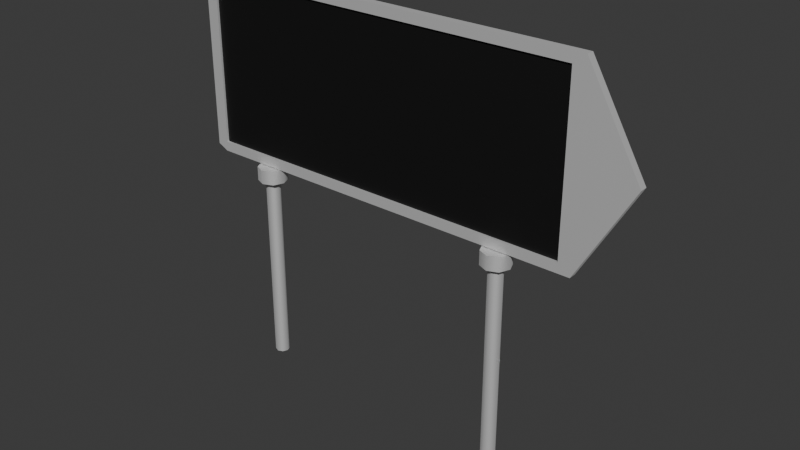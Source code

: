 # Source: prop_roadSign.blend  (saved by Blender 4.2.66; exported with 4.5.12 LTS)
import bpy
from mathutils import Matrix  # noqa: F401  (used for matrix-valued properties, if any)

bpy.ops.wm.read_factory_settings(use_empty=True)
scene = bpy.context.scene
scene.name = 'Scene'

# ---- collections
col_collection = bpy.data.collections.new('Collection'); scene.collection.children.link(col_collection)
col_character = bpy.data.collections.new('Character')  # instanced only; not linked into the scene

# ---- materials (node trees are filled in below, after node groups)
mat_metal = bpy.data.materials.new('Metal')
mat_screen = bpy.data.materials.new('Screen')

# ---- node groups
ng_smooth_by_angle = bpy.data.node_groups.new('Smooth by Angle', 'GeometryNodeTree')
_s = ng_smooth_by_angle.interface.new_socket(name='Mesh', in_out='OUTPUT', socket_type='NodeSocketGeometry')
_s = ng_smooth_by_angle.interface.new_socket(name='Mesh', in_out='INPUT', socket_type='NodeSocketGeometry')
_s = ng_smooth_by_angle.interface.new_socket(name='Angle', in_out='INPUT', socket_type='NodeSocketFloat')
_s.subtype = 'ANGLE'
_s.default_value = 0.5236
_s.min_value = 0.0
_s.max_value = 3.142
_s.description = 'Maximum face angle for smooth edges'
_s = ng_smooth_by_angle.interface.new_socket(name='Ignore Sharpness', in_out='INPUT', socket_type='NodeSocketBool')
_s.force_non_field = True
ng_smooth_by_angle.description = 'Set the sharpness of mesh edges based on the angle between the neighboring faces'
ng_smooth_by_angle.is_modifier = True
_N = ng_smooth_by_angle.nodes; _L = ng_smooth_by_angle.links
n0 = _N.new('GeometryNodeSetShadeSmooth'); n0.name = 'Set Shade Smooth'; n0.location = (120, -80)
n0.domain = 'EDGE'
n1 = _N.new('GeometryNodeSetShadeSmooth'); n1.name = 'Set Shade Smooth.001'; n1.location = (300, -80)
n2 = _N.new('NodeGroupOutput'); n2.name = 'Group Output'; n2.location = (480, -80)
n3 = _N.new('GeometryNodeInputMeshEdgeAngle'); n3.name = 'Edge Angle'; n3.location = (-440, -240)
n4 = _N.new('NodeGroupInput'); n4.name = 'Group Input'; n4.location = (-80, -80)
n5 = _N.new('GeometryNodeInputEdgeSmooth'); n5.name = 'Is Edge Smooth'; n5.location = (-260, -120)
n6 = _N.new('GeometryNodeInputShadeSmooth'); n6.name = 'Is Shade Smooth'; n6.location = (-440, -397)
n7 = _N.new('FunctionNodeCompare'); n7.name = 'Compare'; n7.location = (-260, -260)
n7.operation = 'LESS_EQUAL'
n7.inputs[6].default_value = (0.0, 0.0, 0.0, 0.0)
n7.inputs[7].default_value = (0.0, 0.0, 0.0, 0.0)
n8 = _N.new('FunctionNodeBooleanMath'); n8.name = 'Boolean Math.001'; n8.location = (-80, -260)
n9 = _N.new('NodeGroupInput'); n9.name = 'Group Input.001'; n9.location = (-440, -329)
n10 = _N.new('NodeGroupInput'); n10.name = 'Group Input.002'; n10.location = (-259, -189)
n11 = _N.new('FunctionNodeBooleanMath'); n11.name = 'Boolean Math'; n11.location = (-80, -149)
n11.operation = 'OR'
n12 = _N.new('FunctionNodeBooleanMath'); n12.name = 'Boolean Math.002'; n12.location = (-260, -380)
n12.operation = 'OR'
n13 = _N.new('NodeGroupInput'); n13.name = 'Group Input.003'; n13.location = (-440, -460)
_L.new(n3.outputs[0], n7.inputs[0])
_L.new(n1.outputs[0], n2.inputs[0])
_L.new(n9.outputs[1], n7.inputs[1])
_L.new(n7.outputs[0], n8.inputs[0])
_L.new(n4.outputs[0], n0.inputs[0])
_L.new(n0.outputs[0], n1.inputs[0])
_L.new(n8.outputs[0], n0.inputs[2])
_L.new(n10.outputs[2], n11.inputs[1])
_L.new(n5.outputs[0], n11.inputs[0])
_L.new(n11.outputs[0], n0.inputs[1])
_L.new(n13.outputs[2], n12.inputs[1])
_L.new(n6.outputs[0], n12.inputs[0])
_L.new(n12.outputs[0], n8.inputs[1])
n2.is_active_output = True

# ---- material node trees
mat_metal.use_nodes = True; mat_metal.node_tree.nodes.clear()
_N = mat_metal.node_tree.nodes; _L = mat_metal.node_tree.links
n0 = _N.new('ShaderNodeBsdfPrincipled'); n0.name = 'Principled BSDF'; n0.location = (10, 300)
n0.inputs[1].default_value = 1.0
n0.inputs[2].default_value = 0.8127
n1 = _N.new('ShaderNodeOutputMaterial'); n1.name = 'Material Output'; n1.location = (300, 300)
_L.new(n0.outputs[0], n1.inputs[0])
n1.is_active_output = True
mat_screen.use_nodes = True; mat_screen.node_tree.nodes.clear()
_N = mat_screen.node_tree.nodes; _L = mat_screen.node_tree.links
n0 = _N.new('ShaderNodeBsdfPrincipled'); n0.name = 'Principled BSDF'; n0.location = (10, 300)
n0.inputs[0].default_value = (0.0, 0.0, 0.0, 1.0)
n0.inputs[2].default_value = 0.6718
n1 = _N.new('ShaderNodeOutputMaterial'); n1.name = 'Material Output'; n1.location = (300, 300)
_L.new(n0.outputs[0], n1.inputs[0])
n1.is_active_output = True

# ---- world
world_world = bpy.data.worlds.new('World'); scene.world = world_world
world_world.use_nodes = True; world_world.node_tree.nodes.clear()
_N = world_world.node_tree.nodes; _L = world_world.node_tree.links
n0 = _N.new('ShaderNodeOutputWorld'); n0.name = 'World Output'; n0.location = (300, 300)
n1 = _N.new('ShaderNodeBackground'); n1.name = 'Background'; n1.location = (10, 300)
n1.inputs[0].default_value = (0.05088, 0.05088, 0.05088, 1.0)
_L.new(n1.outputs[0], n0.inputs[0])
n0.is_active_output = True
world_world.color = (0.05088, 0.05088, 0.05088)
world_world.sun_shadow_jitter_overblur = 0.0

# ---- meshes
me_cylinder = bpy.data.meshes.new('Cylinder')
me_cylinder.from_pydata([(-2.043e-09, -0.02714, 0.0), (-2.043e-09, -0.02714, 0.7355), (-0.01919, -0.01919, 0.0), (-0.01919, -0.01919, 0.7355), (-0.02714, 0.0, 0.0), (-0.02714, 0.0, 0.7355), (-0.01919, 0.01919, 0.0), (-0.01919, 0.01919, 0.7355), (-2.043e-09, 0.02714, 0.0), (-2.043e-09, 0.02714, 0.7355), (0.01919, 0.01919, 0.0), (0.01919, 0.01919, 0.7355), (0.02714, 0.0, 0.0), (0.02714, 0.0, 0.7355), (0.01919, -0.01919, 0.0), (0.01919, -0.01919, 0.7355), (-0.01919, -0.01919, 0.7891), (-2.602e-08, -0.02714, 0.7891), (-0.02714, 0.0, 0.7891), (-0.01919, 0.01919, 0.7891), (-2.602e-08, 0.02714, 0.7891), (0.01919, 0.01919, 0.7891), (0.02714, 0.0, 0.7891), (0.01919, -0.01919, 0.7891), (-0.03871, -0.03871, 0.7355), (2.241e-10, -0.05474, 0.7355), (-0.05474, 0.0, 0.7355), (-0.03871, 0.03871, 0.7355), (2.241e-10, 0.05474, 0.7355), (0.03871, 0.03871, 0.7355), (0.05474, 0.0, 0.7355), (0.03871, -0.03871, 0.7355), (-0.03871, -0.03871, 0.7891), (-3.056e-08, -0.05474, 0.7891), (-0.05474, 0.0, 0.7891), (-0.03871, 0.03871, 0.7891), (-3.056e-08, 0.05474, 0.7891), (0.03871, 0.03871, 0.7891), (0.05474, 0.0, 0.7891), (0.03871, -0.03871, 0.7891)], [], [(0, 1, 3, 2), (2, 3, 5, 4), (4, 5, 7, 6), (6, 7, 9, 8), (8, 9, 11, 10), (10, 11, 13, 12), (5, 3, 24, 26), (12, 13, 15, 14), (14, 15, 1, 0), (16, 17, 23, 22, 21, 20, 19, 18), (19, 20, 36, 35), (18, 19, 35, 34), (9, 7, 27, 28), (16, 18, 34, 32), (13, 11, 29, 30), (17, 16, 32, 33), (23, 17, 33, 39), (28, 27, 35, 36), (31, 30, 38, 39), (26, 24, 32, 34), (29, 28, 36, 37), (25, 31, 39, 33), (24, 25, 33, 32), (27, 26, 34, 35), (30, 29, 37, 38), (15, 13, 30, 31), (20, 21, 37, 36), (11, 9, 28, 29), (21, 22, 38, 37), (22, 23, 39, 38), (7, 5, 26, 27), (1, 15, 31, 25), (3, 1, 25, 24)])
me_cylinder.polygons.foreach_set('use_smooth', [True] * 33)
_k = set([(1, 15), (24, 25), (24, 26), (25, 31), (26, 27), (27, 28), (28, 29), (29, 30), (30, 31), (32, 33), (32, 34), (33, 39), (34, 35), (35, 36), (36, 37), (37, 38), (38, 39)])
me_cylinder.attributes.new('sharp_edge', 'BOOLEAN', 'EDGE').data.foreach_set('value', [ (min(e.vertices), max(e.vertices)) in _k for e in me_cylinder.edges])
_uv = me_cylinder.uv_layers.new(name='UVMap')
_uv.uv.foreach_set('vector', [1.0, 0.5, 1.0, 1.0, 0.875, 1.0, 0.875, 0.5, 0.875, 0.5, 0.875, 1.0, 0.75, 1.0, 0.75, 0.5, 0.75, 0.5, 0.75, 1.0, 0.625, 1.0, 0.625, 0.5, 0.625, 0.5, 0.625, 1.0, 0.5, 1.0, 0.5, 0.5, 0.5, 0.5, 0.5, 1.0, 0.375, 1.0, 0.375, 0.5, 0.375, 0.5, 0.375, 1.0, 0.25, 1.0, 0.25, 0.5, 0.75, 1.0, 0.875, 1.0, 0.875, 1.0, 0.75, 1.0, 0.25, 0.5, 0.25, 1.0, 0.125, 1.0, 0.125, 0.5, 0.125, 0.5, 0.125, 1.0, 0.0, 1.0, 0.0, 0.5, 0.4197, 0.4197, 0.25, 0.49, 0.08029, 0.4197, 0.01, 0.25, 0.08029, 0.08029, 0.25, 0.01, 0.4197, 0.08029, 0.49, 0.25, 0.4197, 0.08029, 0.25, 0.01, 0.25, 0.01, 0.4197, 0.08029, 0.49, 0.25, 0.4197, 0.08029, 0.4197, 0.08029, 0.49, 0.25, 0.5, 1.0, 0.625, 1.0, 0.625, 1.0, 0.5, 1.0, 0.4197, 0.4197, 0.49, 0.25, 0.49, 0.25, 0.4197, 0.4197, 0.25, 1.0, 0.375, 1.0, 0.375, 1.0, 0.25, 1.0, 0.25, 0.49, 0.4197, 0.4197, 0.4197, 0.4197, 0.25, 0.49, 0.08029, 0.4197, 0.25, 0.49, 0.25, 0.49, 0.08029, 0.4197, 0.5, 1.0, 0.625, 1.0, 0.625, 1.0, 0.5, 1.0, 0.125, 1.0, 0.25, 1.0, 0.25, 1.0, 0.125, 1.0, 0.75, 1.0, 0.875, 1.0, 0.875, 1.0, 0.75, 1.0, 0.375, 1.0, 0.5, 1.0, 0.5, 1.0, 0.375, 1.0, 0.0, 1.0, 0.125, 1.0, 0.125, 1.0, 0.0, 1.0, 0.875, 1.0, 1.0, 1.0, 1.0, 1.0, 0.875, 1.0, 0.625, 1.0, 0.75, 1.0, 0.75, 1.0, 0.625, 1.0, 0.25, 1.0, 0.375, 1.0, 0.375, 1.0, 0.25, 1.0, 0.125, 1.0, 0.25, 1.0, 0.25, 1.0, 0.125, 1.0, 0.25, 0.01, 0.08029, 0.08029, 0.08029, 0.08029, 0.25, 0.01, 0.375, 1.0, 0.5, 1.0, 0.5, 1.0, 0.375, 1.0, 0.08029, 0.08029, 0.01, 0.25, 0.01, 0.25, 0.08029, 0.08029, 0.01, 0.25, 0.08029, 0.4197, 0.08029, 0.4197, 0.01, 0.25, 0.625, 1.0, 0.75, 1.0, 0.75, 1.0, 0.625, 1.0, 0.0, 1.0, 0.125, 1.0, 0.125, 1.0, 0.0, 1.0, 0.875, 1.0, 1.0, 1.0, 1.0, 1.0, 0.875, 1.0])
me_cylinder.materials.append(mat_metal)
me_cylinder.update()
me_cube_003 = bpy.data.meshes.new('Cube.003')
me_cube_003.from_pydata([(1.011, -1.0, -0.9545), (1.273, -1.0, -0.05388), (0.9516, -1.0, 0.7501), (0.9516, -1.0, -0.8579), (1.011, -1.0, 0.8468), (-0.9407, -0.4158, -0.8579), (-0.9407, -0.4158, 0.7501), (0.9516, -0.4158, 0.7501), (0.9516, -0.4158, -0.8579), (-0.9407, 1.0, -0.8579), (1.011, 1.0, -0.9545), (1.273, 1.0, -0.05388), (0.9516, 1.0, 0.7501), (0.9516, 1.0, -0.8579), (1.011, 1.0, 0.8468), (-0.9407, 0.4158, -0.8579), (-0.9407, 0.4158, 0.7501), (0.9516, 0.4158, 0.7501), (0.9516, 0.4158, -0.8579), (-1.0, -1.0, 0.7942), (-0.9474, -1.0, 0.8468), (-0.9407, -1.0, 0.7501), (-0.9474, -1.0, -0.9545), (-1.0, -1.0, -0.9019), (-0.9407, -1.0, -0.8579), (-0.9474, 1.0, 0.8468), (-1.0, 1.0, 0.7942), (-0.9407, 1.0, 0.7501), (-1.0, 1.0, -0.9019), (-0.9474, 1.0, -0.9545)], [], [(3, 0, 22, 24), (19, 23, 28, 26), (0, 10, 29, 22), (2, 4, 0, 3), (1, 0, 4), (21, 6, 5, 24), (3, 8, 7, 2), (21, 2, 7, 6), (3, 24, 5, 8), (6, 7, 8, 5), (13, 9, 29, 10), (9, 27, 26, 28), (12, 13, 10, 14), (11, 14, 10), (27, 9, 15, 16), (13, 12, 17, 18), (27, 16, 17, 12), (13, 18, 15, 9), (16, 15, 18, 17), (21, 20, 4, 2), (24, 23, 19, 21), (1, 4, 14, 11), (0, 1, 11, 10), (27, 12, 14, 25), (19, 20, 21), (22, 23, 24), (25, 26, 27), (28, 29, 9), (19, 26, 25, 20), (22, 29, 28, 23), (20, 25, 14, 4)])
me_cube_003.polygons.foreach_set('material_index', [1, 1, 1, 1, 1, 1, 1, 1, 1, 0, 1, 1, 1, 1, 1, 1, 1, 1, 0, 1, 1, 1, 1, 1, 1, 1, 1, 1, 1, 1, 1])
_uv = me_cube_003.uv_layers.new(name='UVMap')
_uv.uv.foreach_set('vector', [0.3824, 0.7686, 0.375, 0.7612, 0.375, 0.9938, 0.3824, 0.9926, 0.6177, 1.0, 0.3823, 1.0, 0.3823, 1.0, 0.6177, 1.0, 0.3692, 0.7554, 0.3692, 0.7554, 0.3748, 0.9936, 0.3748, 0.9936, 0.6176, 0.7686, 0.625, 0.7612, 0.375, 0.7612, 0.3824, 0.7686, 0.5, 0.75, 0.3692, 0.7554, 0.6307, 0.7554, 0.6176, 0.9926, 0.6176, 0.9926, 0.3824, 0.9926, 0.3824, 0.9926, 0.3824, 0.7686, 0.3824, 0.7686, 0.6176, 0.7686, 0.6176, 0.7686, 0.6176, 0.9926, 0.6176, 0.7686, 0.6176, 0.7686, 0.6176, 0.9926, 0.3824, 0.7686, 0.3824, 0.9926, 0.3824, 0.9926, 0.3824, 0.7686, 0.6176, 0.9926, 0.6176, 0.7686, 0.3824, 0.7686, 0.3824, 0.9926, 0.3824, 0.7686, 0.3824, 0.9926, 0.375, 0.9938, 0.375, 0.7612, 0.3824, 0.9926, 0.6176, 0.9926, 0.6177, 1.0, 0.3823, 1.0, 0.6176, 0.7686, 0.3824, 0.7686, 0.375, 0.7612, 0.625, 0.7612, 0.5, 0.75, 0.6307, 0.7554, 0.3692, 0.7554, 0.6176, 0.9926, 0.3824, 0.9926, 0.3824, 0.9926, 0.6176, 0.9926, 0.3824, 0.7686, 0.6176, 0.7686, 0.6176, 0.7686, 0.3824, 0.7686, 0.6176, 0.9926, 0.6176, 0.9926, 0.6176, 0.7686, 0.6176, 0.7686, 0.3824, 0.7686, 0.3824, 0.7686, 0.3824, 0.9926, 0.3824, 0.9926, 0.6176, 0.9926, 0.3824, 0.9926, 0.3824, 0.7686, 0.6176, 0.7686, 0.6176, 0.9926, 0.625, 0.9938, 0.625, 0.7612, 0.6176, 0.7686, 0.3824, 0.9926, 0.3823, 1.0, 0.6177, 1.0, 0.6176, 0.9926, 0.5, 0.75, 0.625, 0.7612, 0.6307, 0.7554, 0.5, 0.75, 0.3692, 0.7554, 0.5, 0.75, 0.5, 0.75, 0.3692, 0.7554, 0.6176, 0.9926, 0.6176, 0.7686, 0.625, 0.7612, 0.625, 0.9938, 0.6177, 1.0, 0.625, 1.0, 0.6176, 0.9926, 0.375, 0.9938, 0.3779, 0.9971, 0.3824, 0.9926, 0.625, 0.9938, 0.625, 1.0, 0.6176, 0.9926, 0.3779, 0.9971, 0.375, 0.9938, 0.3824, 0.9926, 0.6177, 1.0, 0.6177, 1.0, 0.625, 0.9938, 0.625, 0.9938, 0.3748, 0.9936, 0.3748, 0.9936, 0.3823, 1.0, 0.3823, 1.0, 0.625, 0.9938, 0.625, 0.9938, 0.625, 0.7612, 0.625, 0.7612])
me_cube_003.materials.append(mat_screen)
me_cube_003.materials.append(mat_metal)
me_cube_003.update()

# ---- objects
ob_character = bpy.data.objects.new('Character', None)
ob_cylinder = bpy.data.objects.new('Cylinder', me_cylinder)
ob_cube = bpy.data.objects.new('Cube', me_cube_003)
ob_cylinder_001 = bpy.data.objects.new('Cylinder.001', me_cylinder)

# ---- transforms, parenting, visibility, modifiers, constraints
ob_character.location = (3.0, 0.0, 0.0)
ob_character.hide_select = True
ob_character.instance_type = 'COLLECTION'
ob_cylinder.location = (-0.5, 0.0, 0.0)
_m = ob_cylinder.modifiers.new('Smooth by Angle', 'NODES')
_m.node_group = ng_smooth_by_angle
_gi = [s.identifier for s in ng_smooth_by_angle.interface.items_tree if s.item_type == 'SOCKET' and s.in_out == 'INPUT']
_m[_gi[1]] = 1.047  # Angle
_m.use_pin_to_last = True
_m.show_group_selector = False
ob_cube.location = (1.49e-08, 0.0, 1.162)
ob_cube.scale = (0.7676, 0.01421, 0.3874)
ob_cylinder_001.location = (0.5, 0.0, 0.0)
_m = ob_cylinder_001.modifiers.new('Smooth by Angle', 'NODES')
_m.node_group = ng_smooth_by_angle
_gi = [s.identifier for s in ng_smooth_by_angle.interface.items_tree if s.item_type == 'SOCKET' and s.in_out == 'INPUT']
_m[_gi[1]] = 1.047  # Angle
_m.use_pin_to_last = True
_m.show_group_selector = False
ob_character.instance_collection = col_character

# ---- collection membership
col_collection.objects.link(ob_character)
col_collection.objects.link(ob_cylinder)
col_collection.objects.link(ob_cube)
col_collection.objects.link(ob_cylinder_001)

# ---- scene / render settings (as saved in the file)
scene.frame_start = 1; scene.frame_end = 250; scene.frame_set(0)
scene.render.engine = 'BLENDER_EEVEE_NEXT'
bpy.context.view_layer.update()

# ---- added for rendering (the .blend has no active camera and no usable light): camera, sun
cam_auto = bpy.data.cameras.new('AutoCamera')
cam_auto.lens = 50.0
cam_auto.sensor_width = 36.0
cam_auto.clip_end = 1000.0
ob_auto_camera = bpy.data.objects.new('AutoCamera', cam_auto)
scene.collection.objects.link(ob_auto_camera)
ob_auto_camera.location = (2.23049, -2.55065, 2.44549)
ob_auto_camera.rotation_euler = (1.09748, -7.21219e-08, 0.694738)
scene.camera = ob_auto_camera
light_auto_sun = bpy.data.lights.new('AutoSun', 'SUN')
light_auto_sun.energy = 3.0
light_auto_sun.angle = 0.0523599
ob_auto_sun = bpy.data.objects.new('AutoSun', light_auto_sun)
scene.collection.objects.link(ob_auto_sun)
ob_auto_sun.rotation_euler = (0.872665, 0.174533, 0.523599)
bpy.context.view_layer.update()
